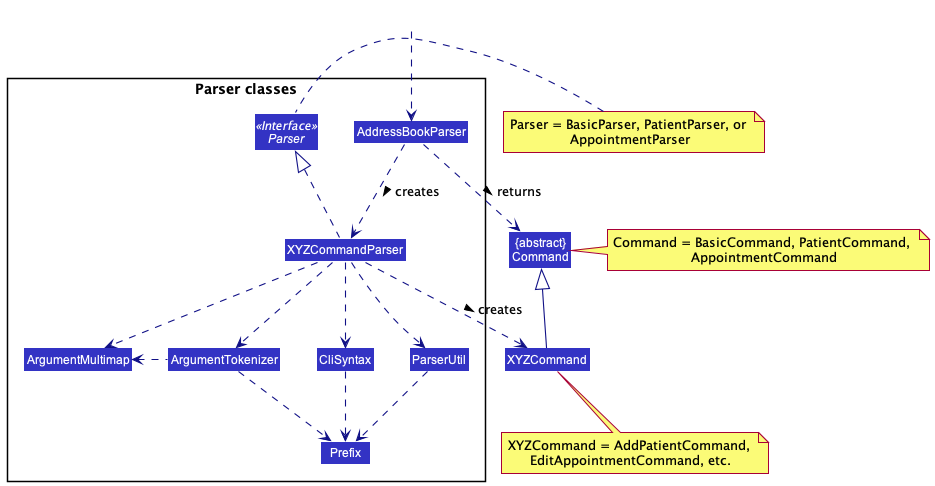

The diagram above was rendered by PlantUML. Its source (embedded in the PNG):
@startuml
!include style.puml
skinparam arrowThickness 1.1
skinparam arrowColor LOGIC_COLOR_T4
skinparam classBackgroundColor LOGIC_COLOR

Class "{abstract}\nCommand" as Command
Class XYZCommand

package "Parser classes"{
Interface Parser <<Interface>>
Class AddressBookParser
Class XYZCommandParser
Class CliSyntax
Class ParserUtil
Class ArgumentMultimap
Class ArgumentTokenizer
Class Prefix
}

note left of Parser: Parser = BasicParser, PatientParser, or \nAppointmentParser
note bottom of XYZCommand: XYZCommand = AddPatientCommand, \nEditAppointmentCommand, etc.
note right of Command: Command = BasicCommand, PatientCommand, \nAppointmentCommand
Class HiddenOutside #FFFFFF
HiddenOutside ..> AddressBookParser

AddressBookParser .down.> XYZCommandParser: creates >

XYZCommandParser ..> XYZCommand : creates >
AddressBookParser ..> Command : returns >
XYZCommandParser .up.|> Parser
XYZCommandParser ..> ArgumentMultimap
XYZCommandParser ..> ArgumentTokenizer
ArgumentTokenizer .left.> ArgumentMultimap
XYZCommandParser ..> CliSyntax
CliSyntax ..> Prefix
XYZCommandParser ..> ParserUtil
ParserUtil .down.> Prefix
ArgumentTokenizer .down.> Prefix
XYZCommand -up-|> Command
@enduml